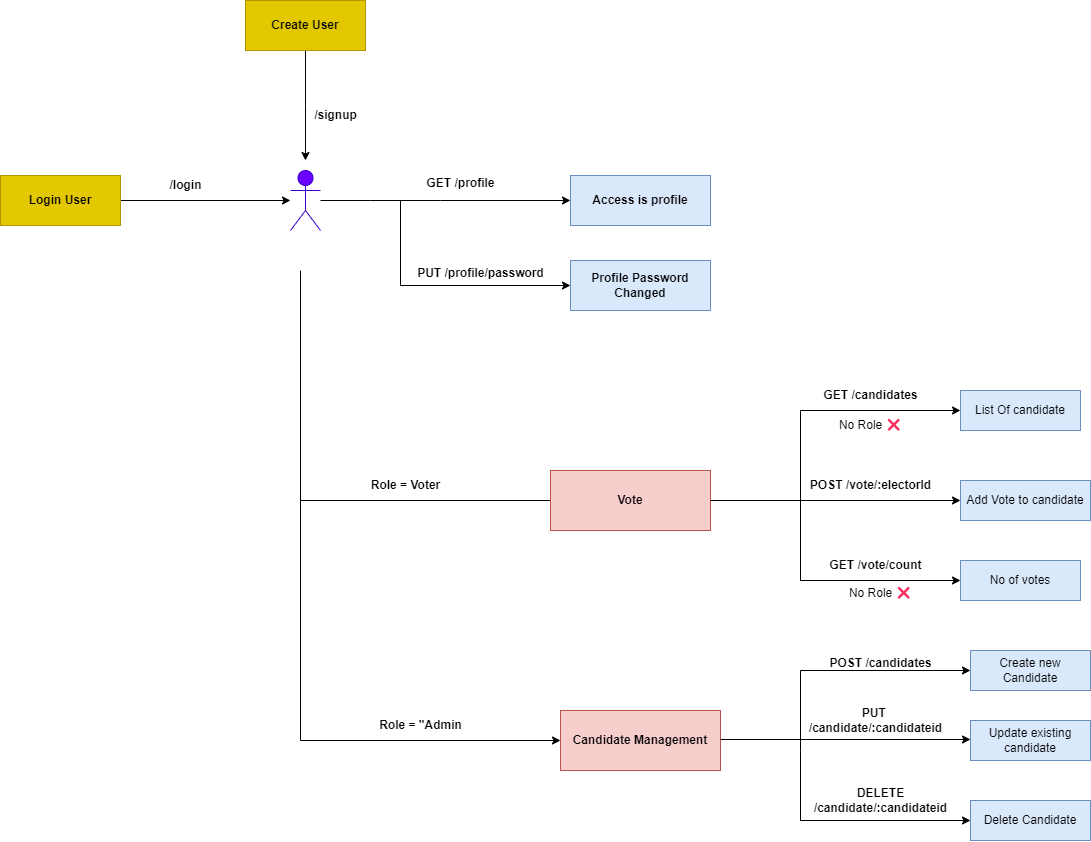

The diagram above was exported from draw.io. Its source (the exported page's mxGraphModel, read from the mxfile embedded in the PNG):
<mxGraphModel dx="1500" dy="829" grid="1" gridSize="10" guides="1" tooltips="1" connect="1" arrows="1" fold="1" page="1" pageScale="1" pageWidth="1100" pageHeight="850" math="0" shadow="0">
  <root>
    <mxCell id="0" />
    <mxCell id="1" parent="0" />
    <mxCell id="gdafi73LPIMmRV0glOTg-11" value="" style="rounded=0;orthogonalLoop=1;jettySize=auto;html=1;" parent="1" source="gdafi73LPIMmRV0glOTg-1" target="gdafi73LPIMmRV0glOTg-10" edge="1">
      <mxGeometry relative="1" as="geometry">
        <Array as="points">
          <mxPoint x="410" y="300" />
          <mxPoint x="480" y="300" />
        </Array>
      </mxGeometry>
    </mxCell>
    <mxCell id="gdafi73LPIMmRV0glOTg-1" value="Actor" style="shape=umlActor;verticalLabelPosition=bottom;verticalAlign=top;html=1;outlineConnect=0;fillColor=#6a00ff;strokeColor=#3700CC;fontColor=#ffffff;" parent="1" vertex="1">
      <mxGeometry x="330" y="270" width="30" height="60" as="geometry" />
    </mxCell>
    <mxCell id="gdafi73LPIMmRV0glOTg-3" value="" style="edgeStyle=orthogonalEdgeStyle;rounded=0;orthogonalLoop=1;jettySize=auto;html=1;" parent="1" source="gdafi73LPIMmRV0glOTg-2" target="gdafi73LPIMmRV0glOTg-1" edge="1">
      <mxGeometry relative="1" as="geometry" />
    </mxCell>
    <mxCell id="gdafi73LPIMmRV0glOTg-2" value="&lt;b&gt;Login User&lt;/b&gt;" style="rounded=0;whiteSpace=wrap;html=1;fillColor=#e3c800;fontColor=#000000;strokeColor=#B09500;" parent="1" vertex="1">
      <mxGeometry x="40" y="275" width="120" height="50" as="geometry" />
    </mxCell>
    <mxCell id="gdafi73LPIMmRV0glOTg-4" value="&lt;b&gt;/login&lt;/b&gt;" style="text;html=1;align=center;verticalAlign=middle;resizable=0;points=[];autosize=1;strokeColor=none;fillColor=none;" parent="1" vertex="1">
      <mxGeometry x="195" y="270" width="60" height="30" as="geometry" />
    </mxCell>
    <mxCell id="gdafi73LPIMmRV0glOTg-8" value="" style="edgeStyle=orthogonalEdgeStyle;rounded=0;orthogonalLoop=1;jettySize=auto;html=1;" parent="1" source="gdafi73LPIMmRV0glOTg-5" edge="1">
      <mxGeometry relative="1" as="geometry">
        <mxPoint x="345" y="260" as="targetPoint" />
        <Array as="points" />
      </mxGeometry>
    </mxCell>
    <mxCell id="gdafi73LPIMmRV0glOTg-5" value="&lt;b&gt;Create User&lt;/b&gt;" style="whiteSpace=wrap;html=1;verticalAlign=middle;fillColor=#e3c800;fontColor=#000000;strokeColor=#B09500;" parent="1" vertex="1">
      <mxGeometry x="285" y="100" width="120" height="50" as="geometry" />
    </mxCell>
    <mxCell id="gdafi73LPIMmRV0glOTg-9" value="&lt;b&gt;/signup&lt;/b&gt;" style="text;html=1;align=center;verticalAlign=middle;resizable=0;points=[];autosize=1;strokeColor=none;fillColor=none;" parent="1" vertex="1">
      <mxGeometry x="340" y="200" width="70" height="30" as="geometry" />
    </mxCell>
    <mxCell id="gdafi73LPIMmRV0glOTg-10" value="&lt;b&gt;Access is profile&lt;/b&gt;" style="whiteSpace=wrap;html=1;verticalAlign=middle;fillColor=#dae8fc;strokeColor=#6c8ebf;" parent="1" vertex="1">
      <mxGeometry x="610" y="275" width="140" height="50" as="geometry" />
    </mxCell>
    <mxCell id="gdafi73LPIMmRV0glOTg-14" value="&lt;b&gt;GET /profile&lt;/b&gt;" style="text;html=1;align=center;verticalAlign=middle;resizable=0;points=[];autosize=1;strokeColor=none;fillColor=none;" parent="1" vertex="1">
      <mxGeometry x="455" y="268" width="90" height="30" as="geometry" />
    </mxCell>
    <mxCell id="gdafi73LPIMmRV0glOTg-16" value="&lt;b&gt;Profile Password Changed&lt;/b&gt;" style="whiteSpace=wrap;html=1;verticalAlign=middle;fillColor=#dae8fc;strokeColor=#6c8ebf;" parent="1" vertex="1">
      <mxGeometry x="610" y="360" width="140" height="50" as="geometry" />
    </mxCell>
    <mxCell id="gdafi73LPIMmRV0glOTg-19" value="" style="endArrow=classic;html=1;rounded=0;entryX=0;entryY=0.5;entryDx=0;entryDy=0;" parent="1" target="gdafi73LPIMmRV0glOTg-16" edge="1">
      <mxGeometry width="50" height="50" relative="1" as="geometry">
        <mxPoint x="440" y="300" as="sourcePoint" />
        <mxPoint x="500" y="325" as="targetPoint" />
        <Array as="points">
          <mxPoint x="440" y="385" />
        </Array>
      </mxGeometry>
    </mxCell>
    <mxCell id="gdafi73LPIMmRV0glOTg-20" value="" style="endArrow=classic;html=1;rounded=0;" parent="1" edge="1">
      <mxGeometry width="50" height="50" relative="1" as="geometry">
        <mxPoint x="340" y="370" as="sourcePoint" />
        <mxPoint x="680" y="600" as="targetPoint" />
        <Array as="points">
          <mxPoint x="340" y="600" />
        </Array>
      </mxGeometry>
    </mxCell>
    <mxCell id="gdafi73LPIMmRV0glOTg-21" value="&lt;b&gt;PUT /profile/password&lt;/b&gt;" style="text;html=1;align=center;verticalAlign=middle;resizable=0;points=[];autosize=1;strokeColor=none;fillColor=none;" parent="1" vertex="1">
      <mxGeometry x="445" y="358" width="150" height="30" as="geometry" />
    </mxCell>
    <mxCell id="gdafi73LPIMmRV0glOTg-22" value="&lt;b&gt;Vote&lt;/b&gt;" style="rounded=0;whiteSpace=wrap;html=1;fillColor=#f8cecc;strokeColor=#b85450;" parent="1" vertex="1">
      <mxGeometry x="590" y="570" width="160" height="60" as="geometry" />
    </mxCell>
    <mxCell id="gdafi73LPIMmRV0glOTg-23" value="&lt;b&gt;Role = Voter&lt;/b&gt;" style="text;html=1;align=center;verticalAlign=middle;resizable=0;points=[];autosize=1;strokeColor=none;fillColor=none;" parent="1" vertex="1">
      <mxGeometry x="400" y="570" width="90" height="30" as="geometry" />
    </mxCell>
    <mxCell id="gdafi73LPIMmRV0glOTg-24" value="" style="endArrow=classic;html=1;rounded=0;" parent="1" edge="1">
      <mxGeometry width="50" height="50" relative="1" as="geometry">
        <mxPoint x="750" y="600" as="sourcePoint" />
        <mxPoint x="1000" y="600" as="targetPoint" />
      </mxGeometry>
    </mxCell>
    <mxCell id="gdafi73LPIMmRV0glOTg-25" value="" style="endArrow=classic;html=1;rounded=0;entryX=0;entryY=0.5;entryDx=0;entryDy=0;" parent="1" target="gdafi73LPIMmRV0glOTg-34" edge="1">
      <mxGeometry width="50" height="50" relative="1" as="geometry">
        <mxPoint x="840" y="600" as="sourcePoint" />
        <mxPoint x="990" y="510" as="targetPoint" />
        <Array as="points">
          <mxPoint x="840" y="510" />
        </Array>
      </mxGeometry>
    </mxCell>
    <mxCell id="gdafi73LPIMmRV0glOTg-26" value="&lt;b&gt;GET /candidates&lt;/b&gt;" style="text;html=1;align=center;verticalAlign=middle;resizable=0;points=[];autosize=1;strokeColor=none;fillColor=none;" parent="1" vertex="1">
      <mxGeometry x="850" y="480" width="120" height="30" as="geometry" />
    </mxCell>
    <mxCell id="gdafi73LPIMmRV0glOTg-28" value="&lt;b&gt;POST /vote/:electorId&lt;/b&gt;" style="text;html=1;align=center;verticalAlign=middle;resizable=0;points=[];autosize=1;strokeColor=none;fillColor=none;" parent="1" vertex="1">
      <mxGeometry x="840" y="570" width="140" height="30" as="geometry" />
    </mxCell>
    <mxCell id="gdafi73LPIMmRV0glOTg-30" value="" style="endArrow=classic;html=1;rounded=0;" parent="1" edge="1">
      <mxGeometry width="50" height="50" relative="1" as="geometry">
        <mxPoint x="840" y="600" as="sourcePoint" />
        <mxPoint x="1000" y="680" as="targetPoint" />
        <Array as="points">
          <mxPoint x="840" y="680" />
        </Array>
      </mxGeometry>
    </mxCell>
    <mxCell id="gdafi73LPIMmRV0glOTg-31" value="&lt;b&gt;GET /vote/count&lt;/b&gt;" style="text;html=1;align=center;verticalAlign=middle;resizable=0;points=[];autosize=1;strokeColor=none;fillColor=none;" parent="1" vertex="1">
      <mxGeometry x="855" y="650" width="120" height="30" as="geometry" />
    </mxCell>
    <mxCell id="gdafi73LPIMmRV0glOTg-32" value="No Role ❌" style="text;html=1;align=center;verticalAlign=middle;resizable=0;points=[];autosize=1;strokeColor=none;fillColor=none;" parent="1" vertex="1">
      <mxGeometry x="875" y="678" width="90" height="30" as="geometry" />
    </mxCell>
    <mxCell id="gdafi73LPIMmRV0glOTg-33" value="No Role ❌" style="text;html=1;align=center;verticalAlign=middle;resizable=0;points=[];autosize=1;strokeColor=none;fillColor=none;" parent="1" vertex="1">
      <mxGeometry x="865" y="510" width="90" height="30" as="geometry" />
    </mxCell>
    <mxCell id="gdafi73LPIMmRV0glOTg-34" value="List Of candidate" style="rounded=0;whiteSpace=wrap;html=1;fillColor=#dae8fc;strokeColor=#6c8ebf;" parent="1" vertex="1">
      <mxGeometry x="1000" y="490" width="120" height="40" as="geometry" />
    </mxCell>
    <mxCell id="gdafi73LPIMmRV0glOTg-36" value="" style="endArrow=classic;html=1;rounded=0;entryX=0;entryY=0.5;entryDx=0;entryDy=0;" parent="1" target="gdafi73LPIMmRV0glOTg-38" edge="1">
      <mxGeometry width="50" height="50" relative="1" as="geometry">
        <mxPoint x="340" y="600" as="sourcePoint" />
        <mxPoint x="600" y="810" as="targetPoint" />
        <Array as="points">
          <mxPoint x="340" y="840" />
        </Array>
      </mxGeometry>
    </mxCell>
    <mxCell id="gdafi73LPIMmRV0glOTg-37" value="&lt;b&gt;Role = &quot;Admin&lt;/b&gt;" style="text;html=1;align=center;verticalAlign=middle;resizable=0;points=[];autosize=1;strokeColor=none;fillColor=none;" parent="1" vertex="1">
      <mxGeometry x="405" y="810" width="110" height="30" as="geometry" />
    </mxCell>
    <mxCell id="gdafi73LPIMmRV0glOTg-38" value="&lt;b&gt;Candidate Management&lt;/b&gt;" style="rounded=0;whiteSpace=wrap;html=1;fillColor=#f8cecc;strokeColor=#b85450;" parent="1" vertex="1">
      <mxGeometry x="600" y="810" width="160" height="60" as="geometry" />
    </mxCell>
    <mxCell id="gdafi73LPIMmRV0glOTg-41" value="" style="endArrow=classic;html=1;rounded=0;" parent="1" edge="1">
      <mxGeometry width="50" height="50" relative="1" as="geometry">
        <mxPoint x="760" y="839" as="sourcePoint" />
        <mxPoint x="1010" y="839" as="targetPoint" />
      </mxGeometry>
    </mxCell>
    <mxCell id="gdafi73LPIMmRV0glOTg-43" value="" style="endArrow=classic;html=1;rounded=0;" parent="1" edge="1">
      <mxGeometry width="50" height="50" relative="1" as="geometry">
        <mxPoint x="840" y="850" as="sourcePoint" />
        <mxPoint x="1010" y="920" as="targetPoint" />
        <Array as="points">
          <mxPoint x="840" y="920" />
        </Array>
      </mxGeometry>
    </mxCell>
    <mxCell id="gdafi73LPIMmRV0glOTg-44" value="Add Vote to candidate" style="rounded=0;whiteSpace=wrap;html=1;fillColor=#dae8fc;strokeColor=#6c8ebf;" parent="1" vertex="1">
      <mxGeometry x="1000" y="580" width="130" height="40" as="geometry" />
    </mxCell>
    <mxCell id="gdafi73LPIMmRV0glOTg-45" value="No of votes" style="rounded=0;whiteSpace=wrap;html=1;fillColor=#dae8fc;strokeColor=#6c8ebf;" parent="1" vertex="1">
      <mxGeometry x="1000" y="660" width="120" height="40" as="geometry" />
    </mxCell>
    <mxCell id="gdafi73LPIMmRV0glOTg-46" value="Create new Candidate" style="rounded=0;whiteSpace=wrap;html=1;fillColor=#dae8fc;strokeColor=#6c8ebf;" parent="1" vertex="1">
      <mxGeometry x="1010" y="750" width="120" height="40" as="geometry" />
    </mxCell>
    <mxCell id="gdafi73LPIMmRV0glOTg-47" value="Update existing candidate" style="rounded=0;whiteSpace=wrap;html=1;fillColor=#dae8fc;strokeColor=#6c8ebf;" parent="1" vertex="1">
      <mxGeometry x="1010" y="820" width="120" height="40" as="geometry" />
    </mxCell>
    <mxCell id="gdafi73LPIMmRV0glOTg-49" value="Delete Candidate" style="rounded=0;whiteSpace=wrap;html=1;fillColor=#dae8fc;strokeColor=#6c8ebf;" parent="1" vertex="1">
      <mxGeometry x="1010" y="900" width="120" height="40" as="geometry" />
    </mxCell>
    <mxCell id="gdafi73LPIMmRV0glOTg-50" value="" style="endArrow=classic;html=1;rounded=0;entryX=0;entryY=0.5;entryDx=0;entryDy=0;" parent="1" target="gdafi73LPIMmRV0glOTg-46" edge="1">
      <mxGeometry width="50" height="50" relative="1" as="geometry">
        <mxPoint x="840" y="850" as="sourcePoint" />
        <mxPoint x="890" y="800" as="targetPoint" />
        <Array as="points">
          <mxPoint x="840" y="770" />
        </Array>
      </mxGeometry>
    </mxCell>
    <mxCell id="gdafi73LPIMmRV0glOTg-52" value="&lt;b&gt;POST /candidates&lt;/b&gt;" style="text;html=1;align=center;verticalAlign=middle;resizable=0;points=[];autosize=1;strokeColor=none;fillColor=none;" parent="1" vertex="1">
      <mxGeometry x="855" y="748" width="130" height="30" as="geometry" />
    </mxCell>
    <mxCell id="gdafi73LPIMmRV0glOTg-53" value="&lt;b&gt;PUT&amp;nbsp;&lt;/b&gt;&lt;div&gt;&lt;b&gt;/candidate/:candidateid&lt;/b&gt;&lt;/div&gt;" style="text;html=1;align=center;verticalAlign=middle;resizable=0;points=[];autosize=1;strokeColor=none;fillColor=none;" parent="1" vertex="1">
      <mxGeometry x="835" y="800" width="160" height="40" as="geometry" />
    </mxCell>
    <mxCell id="gdafi73LPIMmRV0glOTg-54" value="&lt;b&gt;DELETE&lt;/b&gt;&lt;div&gt;&lt;b&gt;/candidate/:candidateid&lt;/b&gt;&lt;/div&gt;" style="text;html=1;align=center;verticalAlign=middle;resizable=0;points=[];autosize=1;strokeColor=none;fillColor=none;" parent="1" vertex="1">
      <mxGeometry x="840" y="880" width="160" height="40" as="geometry" />
    </mxCell>
  </root>
</mxGraphModel>